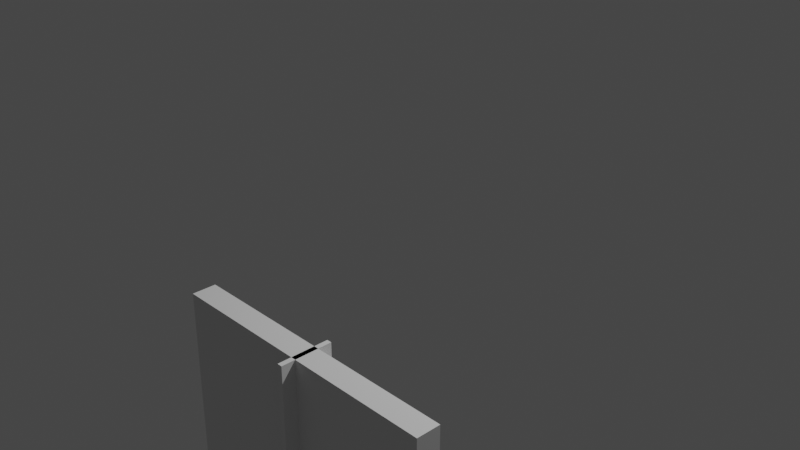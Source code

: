 # Source: door.blend  (saved by Blender 2.80.46; exported with 4.5.12 LTS)
import bpy
from mathutils import Matrix  # noqa: F401  (used for matrix-valued properties, if any)

bpy.ops.wm.read_factory_settings(use_empty=True)
scene = bpy.context.scene
scene.name = 'Scene'

# ---- collections
col_collection = bpy.data.collections.new('Collection'); scene.collection.children.link(col_collection)
col_collection_001 = bpy.data.collections.new('Collection.001'); col_collection.children.link(col_collection_001)
col_collection_002 = bpy.data.collections.new('Collection.002'); col_collection.children.link(col_collection_002)
col_collection_003 = bpy.data.collections.new('Collection.003'); col_collection.children.link(col_collection_003)
col_collection_004 = bpy.data.collections.new('Collection.004'); col_collection.children.link(col_collection_004)
col_collection_005 = bpy.data.collections.new('Collection.005'); col_collection.children.link(col_collection_005)
col_collection_006 = bpy.data.collections.new('Collection.006'); col_collection.children.link(col_collection_006)
col_collection_007 = bpy.data.collections.new('Collection.007'); col_collection.children.link(col_collection_007)
col_collection_008 = bpy.data.collections.new('Collection.008'); col_collection.children.link(col_collection_008)

# ---- world
world_world = bpy.data.worlds.new('World'); scene.world = world_world
world_world.use_nodes = True; world_world.node_tree.nodes.clear()
_N = world_world.node_tree.nodes; _L = world_world.node_tree.links
n0 = _N.new('ShaderNodeOutputWorld'); n0.name = 'World Output'; n0.location = (300, 300)
n1 = _N.new('ShaderNodeBackground'); n1.name = 'Background'; n1.location = (10, 300)
n1.inputs[0].default_value = (0.05088, 0.05088, 0.05088, 1.0)
_L.new(n1.outputs[0], n0.inputs[0])
n0.is_active_output = True
world_world.color = (0.05088, 0.05088, 0.05088)
world_world.use_sun_shadow = False
world_world.sun_shadow_jitter_overblur = 0.0

# ---- cameras
cam_camera = bpy.data.cameras.new('Camera')
cam_camera.clip_end = 100.0
cam_camera.ortho_scale = 7.314
cam_camera.dof.focus_distance = 0.0
cam_camera.dof.aperture_fstop = 128.0

# ---- lights
light_light = bpy.data.lights.new('Light', 'POINT')
light_light.transmission_factor = 0.0
light_light.cutoff_distance = 30.0
light_light.energy = 1000.0
light_light.shadow_buffer_clip_start = 1.001
light_light.shadow_soft_size = 0.1
light_light.shadow_maximum_resolution = 0.006
light_light.use_absolute_resolution = True

# ---- meshes
me_cube_006 = bpy.data.meshes.new('Cube.006')
me_cube_006.from_pydata([(-1.0, -1.0, -1.0), (-1.0, -1.0, 1.0), (-1.0, 1.0, -1.0), (-1.0, 1.0, 1.0), (1.0, -1.0, -1.0), (1.0, -1.0, 1.0), (1.0, 1.0, -1.0), (1.0, 1.0, 1.0)], [], [(0, 1, 3, 2), (2, 3, 7, 6), (6, 7, 5, 4), (4, 5, 1, 0), (2, 6, 4, 0), (7, 3, 1, 5)])
_uv = me_cube_006.uv_layers.new(name='UVMap')
_uv.uv.foreach_set('vector', [0.375, 0.0, 0.625, 0.0, 0.625, 0.25, 0.375, 0.25, 0.375, 0.25, 0.625, 0.25, 0.625, 0.5, 0.375, 0.5, 0.375, 0.5, 0.625, 0.5, 0.625, 0.75, 0.375, 0.75, 0.375, 0.75, 0.625, 0.75, 0.625, 1.0, 0.375, 1.0, 0.125, 0.5, 0.375, 0.5, 0.375, 0.75, 0.125, 0.75, 0.625, 0.5, 0.875, 0.5, 0.875, 0.75, 0.625, 0.75])
me_cube_006.use_remesh_preserve_volume = False
me_cube_006.use_remesh_preserve_attributes = False
me_cube_006.use_mirror_vertex_groups = False
me_cube_006.update()
me_cube_008 = bpy.data.meshes.new('Cube.008')
me_cube_008.from_pydata([(-1.0, -1.0, -1.0), (-1.0, -1.0, 1.0), (-1.0, 1.0, -1.0), (-1.0, 1.0, 1.0), (1.0, -1.0, -1.0), (1.0, -1.0, 1.0), (1.0, 1.0, -1.0), (1.0, 1.0, 1.0)], [], [(0, 1, 3, 2), (2, 3, 7, 6), (6, 7, 5, 4), (4, 5, 1, 0), (2, 6, 4, 0), (7, 3, 1, 5)])
_uv = me_cube_008.uv_layers.new(name='UVMap')
_uv.uv.foreach_set('vector', [0.375, 0.0, 0.625, 0.0, 0.625, 0.25, 0.375, 0.25, 0.375, 0.25, 0.625, 0.25, 0.625, 0.5, 0.375, 0.5, 0.375, 0.5, 0.625, 0.5, 0.625, 0.75, 0.375, 0.75, 0.375, 0.75, 0.625, 0.75, 0.625, 1.0, 0.375, 1.0, 0.125, 0.5, 0.375, 0.5, 0.375, 0.75, 0.125, 0.75, 0.625, 0.5, 0.875, 0.5, 0.875, 0.75, 0.625, 0.75])
me_cube_008.use_remesh_preserve_volume = False
me_cube_008.use_remesh_preserve_attributes = False
me_cube_008.use_mirror_vertex_groups = False
me_cube_008.update()

# ---- objects
ob_light = bpy.data.objects.new('Light', light_light)
ob_camera = bpy.data.objects.new('Camera', cam_camera)
ob_cube_003 = bpy.data.objects.new('Cube.003', me_cube_006)
ob_cube_001 = bpy.data.objects.new('Cube.001', me_cube_008)

# ---- transforms, parenting, visibility, modifiers, constraints
ob_light.location = (4.076, 1.005, 5.904)
ob_light.rotation_euler = (0.6503, 0.05522, 1.866)
ob_light.lock_rotations_4d = False
ob_light.empty_display_type = 'ARROWS'
ob_light.color = (0.0, 0.0, 0.0, 0.0)
ob_light.lineart.crease_threshold = 0.0
ob_camera.location = (7.359, -6.926, 4.958)
ob_camera.rotation_euler = (1.109, 0.0, 0.8149)
ob_camera.lock_rotations_4d = False
ob_camera.empty_display_type = 'ARROWS'
ob_camera.color = (0.0, 0.0, 0.0, 0.0)
ob_camera.display_type = 'WIRE'
ob_camera.lineart.crease_threshold = 0.0
ob_cube_003.location = (2.279, -3.026, -0.5848)
ob_cube_003.scale = (0.02088, 0.2166, 1.401)
ob_cube_003.lineart.crease_threshold = 0.0
ob_cube_001.location = (2.279, -3.026, -0.5848)
ob_cube_001.scale = (1.198, 0.1, 1.401)
ob_cube_001.lineart.crease_threshold = 0.0

# ---- collection membership
col_collection.objects.link(ob_light)
col_collection.objects.link(ob_camera)
col_collection_005.objects.link(ob_cube_003)
col_collection_007.objects.link(ob_cube_001)

# ---- scene / render settings (as saved in the file)
scene.camera = ob_camera
scene.frame_start = 1; scene.frame_end = 250; scene.frame_set(1)
scene.render.engine = 'BLENDER_EEVEE_NEXT'
scene.cycles.use_denoising = False
scene.cycles.samples = 128
scene.cycles.sampling_pattern = 'TABULATED_SOBOL'
scene.cycles.use_adaptive_sampling = False
scene.cycles.use_light_tree = False
scene.view_settings.view_transform = 'Filmic'
bpy.context.view_layer.update()
